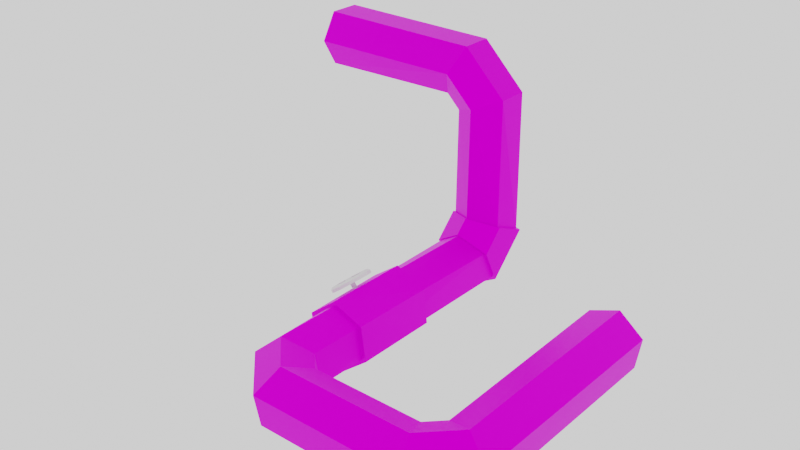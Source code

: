 # Source: Pipe.blend  (saved by Blender 3.1.7; exported with 4.5.12 LTS)
import bpy
from mathutils import Matrix  # noqa: F401  (used for matrix-valued properties, if any)

bpy.ops.wm.read_factory_settings(use_empty=True)
scene = bpy.context.scene
scene.name = 'Scene'

# ---- collections
col_collection = bpy.data.collections.new('Collection'); scene.collection.children.link(col_collection)
col_export = bpy.data.collections.new('Export'); scene.collection.children.link(col_export)

# ---- images (referenced by path relative to the original .blend; pixels are not part of the script)
import os
ASSET_DIR = os.environ.get("B2B_ASSET_DIR", "")  # directory of the original .blend (textures are referenced by path, not embedded)
HERE = os.path.dirname(os.path.abspath(__file__))  # packed textures are extracted next to this script under _unpacked/

def load_image(name, relpath, width, height, colorspace="sRGB"):
    """Load a texture the original file referenced (path relative to the .blend, or extracted next to this script)."""
    p = next((c for c in (os.path.join(HERE, relpath), os.path.join(ASSET_DIR, relpath)) if relpath and os.path.exists(c)), "")
    if p:
        img = bpy.data.images.load(p, check_existing=True)
        img.name = name
    else:  # same state as the original file: an image datablock whose file is absent (Cycles renders it pink)
        img = bpy.data.images.new(name, width, height)
        img.source = "FILE"
        img.filepath = "//" + (relpath or name)
    img.colorspace_settings.name = colorspace
    return img
img_rust_png = load_image('Rust.png', 'Rust.png', 1024, 1024, 'sRGB')

# ---- materials (node trees are filled in below, after node groups)
mat_material_002 = bpy.data.materials.new('Material.002')

# ---- material node trees
mat_material_002.use_nodes = True; mat_material_002.node_tree.nodes.clear()
_N = mat_material_002.node_tree.nodes; _L = mat_material_002.node_tree.links
n0 = _N.new('ShaderNodeOutputMaterial'); n0.name = 'Material Output'; n0.location = (300, 300)
n1 = _N.new('ShaderNodeBsdfPrincipled'); n1.name = 'Principled BSDF'; n1.location = (10, 300)
n1.distribution = 'GGX'
n1.subsurface_method = 'RANDOM_WALK_SKIN'
n1.inputs[1].default_value = 0.8421
n1.inputs[3].default_value = 1.45
n1.inputs[13].default_value = 0.0
n1.inputs[27].default_value = (0.0, 0.0, 0.0, 1.0)
n1.inputs[28].default_value = 1.0
n2 = _N.new('ShaderNodeTexImage'); n2.name = 'Image Texture'; n2.location = (-400, 200)
n2.image = img_rust_png
n2.interpolation = 'Closest'
_L.new(n1.outputs[0], n0.inputs[0])
_L.new(n2.outputs[0], n1.inputs[0])
n0.is_active_output = True

# ---- world
world_world = bpy.data.worlds.new('World'); scene.world = world_world
world_world.use_nodes = True; world_world.node_tree.nodes.clear()
_N = world_world.node_tree.nodes; _L = world_world.node_tree.links
n0 = _N.new('ShaderNodeOutputWorld'); n0.name = 'World Output'; n0.location = (300, 300)
n1 = _N.new('ShaderNodeBackground'); n1.name = 'Background'; n1.location = (10, 300)
n1.inputs[0].default_value = (1.0, 1.0, 1.0, 1.0)
_L.new(n1.outputs[0], n0.inputs[0])
n0.is_active_output = True
world_world.color = (0.05088, 0.05088, 0.05088)
world_world.use_sun_shadow = False
world_world.sun_shadow_jitter_overblur = 0.0

# ---- meshes
me_pipe = bpy.data.meshes.new('Pipe')
me_pipe.from_pydata([(-4.0, 5.255, 3.442), (-4.0, 4.745, 3.442), (-4.0, 4.49, 3.0), (-4.0, 4.745, 2.558), (-4.0, 5.255, 2.558), (-4.0, 5.51, 3.0), (-1.293, 5.255, 3.408), (-1.293, 4.745, 3.408), (-1.462, 4.49, 3.0), (-1.631, 4.745, 2.592), (-1.631, 5.255, 2.592), (-1.462, 5.51, 3.0), (-0.5919, 5.255, 2.707), (-0.5919, 4.745, 2.707), (-1.0, 4.49, 2.538), (-1.408, 4.745, 2.369), (-1.408, 5.255, 2.369), (-1.0, 5.51, 2.538), (-0.5396, 5.203, 0.3779), (-0.5799, 4.733, 0.5724), (-1.04, 4.53, 0.6564), (-1.46, 4.797, 0.5457), (-1.42, 5.267, 0.3512), (-0.9597, 5.47, 0.2672), (-0.5396, 4.622, -0.2026), (-0.5799, 4.428, 0.2671), (-1.04, 4.344, 0.4697), (-1.46, 4.454, 0.2026), (-1.42, 4.649, -0.2671), (-0.9597, 4.733, -0.4697), (-0.5599, 0.6441, -0.1822), (-0.6342, 0.6133, 0.3214), (-1.074, 0.4311, 0.5036), (-1.44, 0.2795, 0.1822), (-1.366, 0.3103, -0.3214), (-0.9258, 0.4925, -0.5036), (-0.3559, 0.4401, -0.1822), (-0.3867, 0.3658, 0.3214), (-0.5689, -0.07422, 0.5036), (-0.7205, -0.4401, 0.1822), (-0.6897, -0.3658, -0.3214), (-0.5075, 0.07422, -0.5036), (1.356, 0.4401, -0.1822), (1.387, 0.3658, 0.3214), (1.569, -0.07422, 0.5036), (1.72, -0.4401, 0.1822), (1.69, -0.3658, -0.3214), (1.507, 0.07422, -0.5036), (1.56, 0.6441, -0.1822), (1.634, 0.6133, 0.3214), (2.074, 0.4311, 0.5036), (2.44, 0.2795, 0.1822), (2.366, 0.3103, -0.3214), (1.926, 0.4925, -0.5036), (1.524, 3.923, -0.1822), (1.604, 3.923, 0.3214), (2.08, 3.923, 0.5036), (2.476, 3.923, 0.1822), (2.396, 3.923, -0.3214), (1.92, 3.923, -0.5036), (-0.4933, 5.246, 0.3927), (-0.5376, 4.729, 0.6068), (-1.044, 4.506, 0.6991), (-1.507, 4.8, 0.5774), (-1.462, 5.317, 0.3633), (-0.9557, 5.54, 0.2709), (-0.4933, 4.607, -0.2462), (-0.5376, 4.393, 0.2707), (-1.044, 4.301, 0.4937), (-1.507, 4.423, 0.1998), (-1.462, 4.637, -0.3171), (-0.9557, 4.729, -0.5401), (-1.452, 2.857, -0.3289), (-1.513, 2.857, 0.2234), (-1.065, 2.857, 0.5523), (-0.5562, 2.857, 0.3289), (-0.4952, 2.857, -0.2234), (-0.9431, 2.857, -0.5523), (-1.44, 1.474, -0.345), (-1.521, 1.474, 0.2047), (-1.085, 1.474, 0.5497), (-0.5684, 1.474, 0.345), (-0.4874, 1.474, -0.2047), (-0.923, 1.474, -0.5497)], [], [(0, 6, 11, 5), (1, 7, 6, 0), (2, 8, 7, 1), (3, 9, 8, 2), (4, 10, 9, 3), (5, 11, 10, 4), (6, 12, 17, 11), (7, 13, 12, 6), (8, 14, 13, 7), (9, 15, 14, 8), (10, 16, 15, 9), (11, 17, 16, 10), (12, 18, 23, 17), (13, 19, 18, 12), (14, 20, 19, 13), (15, 21, 20, 14), (16, 22, 21, 15), (17, 23, 22, 16), (18, 24, 29, 23), (19, 25, 24, 18), (20, 26, 25, 19), (21, 27, 26, 20), (22, 28, 27, 21), (23, 29, 28, 22), (24, 30, 35, 29), (25, 31, 30, 24), (26, 32, 31, 25), (27, 33, 32, 26), (28, 34, 33, 27), (29, 35, 34, 28), (30, 36, 41, 35), (31, 37, 36, 30), (32, 38, 37, 31), (33, 39, 38, 32), (34, 40, 39, 33), (35, 41, 40, 34), (36, 42, 47, 41), (37, 43, 42, 36), (38, 44, 43, 37), (39, 45, 44, 38), (40, 46, 45, 39), (41, 47, 46, 40), (42, 48, 53, 47), (43, 49, 48, 42), (44, 50, 49, 43), (45, 51, 50, 44), (46, 52, 51, 45), (47, 53, 52, 46), (48, 54, 59, 53), (49, 55, 54, 48), (50, 56, 55, 49), (51, 57, 56, 50), (52, 58, 57, 51), (53, 59, 58, 52), (60, 66, 71, 65), (61, 67, 66, 60), (62, 68, 67, 61), (63, 69, 68, 62), (64, 70, 69, 63), (65, 71, 70, 64), (71, 66, 67, 68, 69, 70), (65, 64, 63, 62, 61, 60), (76, 75, 81, 82), (74, 73, 79, 80), (72, 77, 83, 78), (77, 76, 82, 83), (75, 74, 80, 81), (73, 72, 78, 79), (83, 82, 81, 80, 79, 78), (77, 72, 73, 74, 75, 76)])
_uv = me_pipe.uv_layers.new(name='UVMap')
_uv.uv.foreach_set('vector', [4.062, -1.76, 4.062, -0.3075, 3.777, -0.3078, 3.756, -1.67, -1.164, 0.6386, -1.057, 2.338, -1.395, 2.35, -1.502, 0.6509, 3.576, 3.473, 3.589, 1.923, 3.896, 1.785, 3.896, 3.431, 3.234, -0.2195, 3.257, -1.492, 3.543, -1.499, 3.543, -0.1366, 3.756, -3.354, 3.752, -1.905, 3.412, -1.902, 3.417, -3.351, 4.076, -3.309, 4.076, -1.76, 3.77, -1.901, 3.756, -3.354, -1.395, 2.35, -1.395, 2.947, -1.587, 2.737, -1.587, 2.343, -1.057, 2.338, -1.057, 2.935, -1.395, 2.947, -1.395, 2.35, 0.7864, 1.248, 0.4174, 1.349, 0.2183, 1.075, 0.7783, 0.9208, 3.412, -1.902, 3.417, -1.708, 3.243, -1.499, 3.234, -1.9, 3.752, -1.905, 3.756, -1.712, 3.417, -1.708, 3.412, -1.902, -1.587, 3.456, -1.971, 3.462, -1.857, 3.143, -1.672, 3.14, 2.368, 0.06514, 1.594, 0.876, 1.323, 0.677, 2.084, -0.1054, 0.2183, 1.075, -0.5821, 2.241, -0.8362, 2.246, 0.0401, 0.9787, 0.4174, 1.349, -0.2844, 2.385, -0.5821, 2.241, 0.2183, 1.075, 0.7109, 0.9209, -0.03475, 0.4803, 0.197, 0.2369, 0.961, 0.7031, -1.857, 3.143, -2.894, 2.293, -2.65, 2.225, -1.715, 2.999, -1.971, 3.462, -3.14, 2.514, -2.894, 2.293, -1.857, 3.143, 1.594, 0.876, 1.38, 1.377, 1.052, 1.313, 1.323, 0.677, -0.5821, 2.241, -0.5897, 2.466, -0.8507, 2.673, -0.8362, 2.246, -0.2844, 2.385, -0.289, 2.522, -0.5897, 2.466, -0.5821, 2.241, -0.03475, 0.4803, -0.2109, 0.2107, 0.1012, 0.09027, 0.197, 0.2369, -2.894, 2.293, -3.04, 1.86, -2.731, 1.985, -2.65, 2.225, -1.163, 0.6386, -1.32, 0.1508, -0.9824, 0.1156, -0.8507, 0.5249, 1.38, 1.377, 1.283, 3.484, 0.961, 3.59, 1.052, 1.313, -0.5897, 2.466, 0.7864, 3.171, 0.5555, 3.416, -0.8507, 2.673, 3.234, -3.293, 3.234, -0.6962, 2.919, -0.8218, 2.901, -3.354, -0.2109, 0.2107, -0.6928, -1.973, -0.357, -1.925, 0.1012, 0.09027, -3.04, 1.86, -1.878, 0.6386, -1.587, 0.8094, -2.731, 1.985, -1.32, 0.1508, -1.175, -2.665, -0.8507, -2.766, -0.9824, 0.1156, 1.283, 3.484, 1.395, 3.638, 1.189, 3.906, 0.961, 3.59, 1.414, 3.317, 1.549, 3.504, 1.395, 3.638, 1.283, 3.484, 3.234, -0.6962, 2.914, -0.3558, 2.763, -0.655, 2.919, -0.8218, -0.6928, -1.973, -0.4016, -2.576, -0.1525, -2.349, -0.357, -1.925, -0.8507, -2.114, -0.577, -2.681, -0.4016, -2.576, -0.6928, -1.973, -1.175, -2.665, -1.414, -2.962, -1.238, -3.246, -0.8507, -2.766, 1.395, 3.638, 2.368, 4.019, 2.335, 4.354, 1.189, 3.906, 2.906, 2.365, 2.826, 1.416, 3.163, 1.393, 3.24, 2.308, 2.914, -0.3558, 1.576, -0.3333, 1.652, -0.6364, 2.763, -0.655, -0.4016, -2.576, 0.8698, -3.354, 0.961, -3.03, -0.1525, -2.349, 2.821, -0.05115, 2.715, 1.221, 2.377, 1.2, 2.486, -0.1054, -1.414, -2.962, -2.65, -3.053, -2.697, -3.354, -1.238, -3.246, -2.49, -2.804, -2.624, -2.678, -2.924, -2.794, -2.65, -3.053, 2.826, 1.416, 2.821, 1.186, 3.159, 1.203, 3.163, 1.393, 1.576, -0.3333, 1.264, -0.6631, 1.499, -0.7979, 1.652, -0.6364, 1.406, -0.1054, 0.961, -0.5751, 1.264, -0.6631, 1.576, -0.3333, 2.715, 1.221, 2.706, 1.85, 2.368, 1.869, 2.377, 1.2, -2.65, -3.053, -2.924, -2.794, -3.14, -2.936, -2.697, -3.354, -2.624, -2.678, -2.737, -0.4995, -3.061, -0.5168, -2.924, -2.794, 2.821, 1.186, 2.902, -0.1054, 3.24, -0.07344, 3.159, 1.203, 3.911, -0.1054, 3.911, 1.755, 3.576, 1.785, 3.597, 0.01501, 0.961, -0.5751, 0.9652, -2.992, 1.285, -2.979, 1.264, -0.6631, 2.706, 1.85, 2.821, 3.295, 2.483, 3.33, 2.368, 1.869, 3.26, 1.724, 3.24, -0.1054, 3.576, -0.07742, 3.576, 1.842, 2.821, 3.869, 2.821, 3.27, 3.181, 3.193, 3.181, 3.954, 3.175, 3.193, 3.188, 2.946, 3.48, 2.723, 3.455, 3.193, 2.851, 3.029, 2.859, 2.878, 3.188, 2.946, 3.175, 3.193, 2.368, 3.33, 2.722, 3.33, 2.645, 3.69, 2.453, 3.69, 3.518, 1.857, 3.518, 2.36, 3.24, 2.122, 3.24, 1.842, 3.181, 3.757, 3.181, 3.193, 3.546, 3.27, 3.546, 3.743, 3.442, 2.433, 3.48, 2.723, 3.188, 2.946, 2.859, 2.878, 2.821, 2.587, 3.112, 2.365, -1.587, 3.122, -1.264, 2.947, -0.941, 3.108, -0.941, 3.443, -1.264, 3.617, -1.587, 3.457, 0.5, 0.9403, 0.2553, 0.9403, 0.2394, -0.3178, 0.5, -0.3178, -0.25, 0.9403, -0.5106, 0.9403, -0.5106, -0.3178, -0.2659, -0.3178, 1.266, 0.9403, 0.7606, 0.9403, 0.7447, -0.3178, 1.25, -0.3178, 0.7606, 0.9403, 0.5, 0.9403, 0.5, -0.3178, 0.7447, -0.3178, 0.2553, 0.9403, -0.25, 0.9403, -0.2659, -0.3178, 0.2394, -0.3178, 1.511, 0.9403, 1.266, 0.9403, 1.25, -0.3178, 1.511, -0.3178, 0.0, 0.0, 0.0, 0.0, 0.0, 0.0, 0.0, 0.0, 0.0, 0.0, 0.0, 0.0, 0.0, 0.0, 0.0, 0.0, 0.0, 0.0, 0.0, 0.0, 0.0, 0.0, 0.0, 0.0])
me_pipe.materials.append(mat_material_002)
me_pipe.use_remesh_fix_poles = True
me_pipe.use_remesh_preserve_attributes = False
me_pipe.update()
me_wheel = bpy.data.meshes.new('Wheel')
me_wheel.from_pydata([(0.0, 1.0, 0.0), (-0.5, 0.866, 0.0), (-0.866, 0.5, 0.0), (-1.0, -4.371e-08, 0.0), (-0.866, -0.5, 0.0), (-0.5, -0.866, 0.0), (8.742e-08, -1.0, 0.0), (0.5, -0.866, 0.0), (0.866, -0.5, 0.0), (1.0, 1.192e-08, 0.0), (0.866, 0.5, 0.0), (0.5, 0.866, 0.0), (7.821e-08, 0.672, 0.0), (-0.336, 0.5819, 0.0), (-0.5819, 0.336, 0.0), (-0.672, -1.858e-07, 0.0), (-0.5819, -0.336, 0.0), (-0.336, -0.5819, 0.0), (1.37e-07, -0.672, 0.0), (0.336, -0.5819, 0.0), (0.5819, -0.336, 0.0), (0.672, -1.484e-07, 0.0), (0.5819, 0.336, 0.0), (0.336, 0.5819, 0.0), (-0.336, 0.5819, 0.2308), (8.566e-08, 0.672, 0.2308), (-0.5819, 0.336, 0.2308), (-0.672, -1.858e-07, 0.2308), (-0.5819, -0.336, 0.2308), (-0.336, -0.5819, 0.2308), (1.444e-07, -0.672, 0.2308), (0.336, -0.5819, 0.2308), (0.5819, -0.336, 0.2308), (0.672, -1.484e-07, 0.2308), (0.5819, 0.336, 0.2308), (0.336, 0.5819, 0.2308), (-0.5, 0.866, 0.1445), (-0.4554, 0.7887, 0.2308), (2.874e-08, 0.9107, 0.2308), (4.666e-09, 1.0, 0.1445), (-0.866, 0.5, 0.1445), (-0.7887, 0.4554, 0.2308), (-1.0, -4.371e-08, 0.1445), (-0.9107, -8.239e-08, 0.2308), (-0.866, -0.5, 0.1445), (-0.7887, -0.4554, 0.2308), (-0.5, -0.866, 0.1445), (-0.4554, -0.7887, 0.2308), (9.209e-08, -1.0, 0.1445), (1.084e-07, -0.9107, 0.2308), (0.5, -0.866, 0.1445), (0.4554, -0.7887, 0.2308), (0.866, -0.5, 0.1445), (0.7887, -0.4554, 0.2308), (1.0, 1.192e-08, 0.1445), (0.9107, -3.172e-08, 0.2308), (0.866, 0.5, 0.1445), (0.7887, 0.4554, 0.2308), (0.5, 0.866, 0.1445), (0.4554, 0.7887, 0.2308), (-0.105, -4.314e-07, 0.09735), (-0.09094, 0.0525, 0.09735), (2.217e-07, -0.105, 0.09735), (-0.0525, -0.09094, 0.09735), (0.105, -4.255e-07, 0.09735), (0.09094, -0.05251, 0.09735), (2.125e-07, 0.105, 0.09735), (0.05251, 0.09094, 0.09735), (-0.105, -4.314e-07, 0.1334), (-0.09094, 0.0525, 0.1334), (2.246e-07, -0.105, 0.1334), (-0.0525, -0.09094, 0.1334), (0.105, -4.255e-07, 0.1334), (0.09094, -0.05251, 0.1334), (2.154e-07, 0.105, 0.1334), (0.05251, 0.09094, 0.1334), (-0.142, -0.06651, -0.6066), (-0.1211, -0.07211, 0.219), (-0.08973, 0.1286, -0.6066), (-0.06882, 0.123, 0.219), (0.05303, -0.1188, -0.6119), (0.07394, -0.1244, 0.2137), (0.1053, 0.07634, -0.6119), (0.1262, 0.07074, 0.2137)], [], [(6, 18, 19, 7), (3, 15, 16, 4), (10, 22, 23, 11), (0, 12, 13, 1), (7, 19, 20, 8), (4, 16, 17, 5), (11, 23, 12, 0), (1, 13, 14, 2), (8, 20, 21, 9), (5, 17, 18, 6), (2, 14, 15, 3), (9, 21, 22, 10), (7, 8, 52, 50), (4, 5, 46, 44), (1, 2, 40, 36), (8, 9, 54, 52), (5, 6, 48, 46), (2, 3, 42, 40), (38, 37, 24, 25), (9, 10, 56, 54), (6, 7, 50, 48), (3, 4, 44, 42), (10, 11, 58, 56), (57, 59, 35, 34), (43, 45, 28, 27), (19, 18, 30, 31), (59, 38, 25, 35), (45, 47, 29, 28), (20, 19, 31, 32), (13, 12, 25, 24), (47, 49, 30, 29), (21, 20, 65, 64), (14, 13, 24, 26), (49, 51, 31, 30), (22, 21, 33, 34), (23, 35, 75, 67), (51, 53, 32, 31), (23, 22, 34, 35), (37, 41, 26, 24), (16, 15, 27, 28), (53, 55, 33, 32), (27, 15, 60, 68), (11, 0, 39, 58), (17, 16, 28, 29), (55, 57, 34, 33), (41, 43, 27, 26), (29, 30, 70, 71), (37, 38, 39, 36), (41, 37, 36, 40), (43, 41, 40, 42), (45, 43, 42, 44), (47, 45, 44, 46), (49, 47, 46, 48), (51, 49, 48, 50), (53, 51, 50, 52), (55, 53, 52, 54), (57, 55, 54, 56), (59, 57, 56, 58), (38, 59, 58, 39), (0, 1, 36, 39), (64, 65, 73, 72), (60, 61, 69, 68), (66, 67, 75, 74), (62, 63, 71, 70), (20, 32, 73, 65), (15, 14, 61, 60), (25, 12, 66, 74), (32, 33, 72, 73), (17, 29, 71, 63), (12, 23, 67, 66), (26, 27, 68, 69), (33, 21, 64, 72), (18, 17, 63, 62), (14, 26, 69, 61), (35, 25, 74, 75), (30, 18, 62, 70), (76, 77, 79, 78), (78, 79, 83, 82), (82, 83, 81, 80), (80, 81, 77, 76), (78, 82, 80, 76), (83, 79, 77, 81)])
_uv = me_wheel.uv_layers.new(name='UVMap')
_uv.uv.foreach_set('vector', [0.0, 0.0, 0.0, 0.0, 0.0, 0.0, 0.0, 0.0, 0.0, 0.0, 0.0, 0.0, 0.0, 0.0, 0.0, 0.0, 0.0, 0.0, 0.0, 0.0, 0.0, 0.0, 0.0, 0.0, 0.0, 0.0, 0.0, 0.0, 0.0, 0.0, 0.0, 0.0, 0.0, 0.0, 0.0, 0.0, 0.0, 0.0, 0.0, 0.0, 0.0, 0.0, 0.0, 0.0, 0.0, 0.0, 0.0, 0.0, 0.0, 0.0, 0.0, 0.0, 0.0, 0.0, 0.0, 0.0, 0.0, 0.0, 0.0, 0.0, 0.0, 0.0, 0.0, 0.0, 0.0, 0.0, 0.0, 0.0, 0.0, 0.0, 0.0, 0.0, 0.0, 0.0, 0.0, 0.0, 0.0, 0.0, 0.0, 0.0, 0.0, 0.0, 0.0, 0.0, 0.0, 0.0, 0.0, 0.0, 0.0, 0.0, 0.0, 0.0, 0.0, 0.0, 0.0, 0.0, 0.0, 0.0, 0.0, 0.0, 0.0, 0.0, 0.0, 0.0, 0.0, 0.0, 0.0, 0.0, 0.0, 0.0, 0.0, 0.0, 0.0, 0.0, 0.0, 0.0, 0.0, 0.0, 0.0, 0.0, 0.0, 0.0, 0.0, 0.0, 0.0, 0.0, 0.0, 0.0, 0.0, 0.0, 0.0, 0.0, 0.0, 0.0, 0.0, 0.0, 0.0, 0.0, 0.0, 0.0, 0.0, 0.0, 0.0, 0.0, 0.0, 0.0, 0.0, 0.0, 0.0, 0.0, 0.0, 0.0, 0.0, 0.0, 0.0, 0.0, 0.0, 0.0, 0.0, 0.0, 0.0, 0.0, 0.0, 0.0, 0.0, 0.0, 0.0, 0.0, 0.0, 0.0, 0.0, 0.0, 0.0, 0.0, 0.0, 0.0, 0.0, 0.0, 0.0, 0.0, 0.0, 0.0, 0.0, 0.0, 0.0, 0.0, 0.0, 0.0, 0.0, 0.0, 0.0, 0.0, 0.0, 0.0, 0.0, 0.0, 0.0, 0.0, 0.0, 0.0, 0.0, 0.0, 0.0, 0.0, 0.0, 0.0, 0.0, 0.0, 0.0, 0.0, 0.0, 0.0, 0.0, 0.0, 0.0, 0.0, 0.0, 0.0, 0.0, 0.0, 0.0, 0.0, 0.0, 0.0, 0.0, 0.0, 0.0, 0.0, 0.0, 0.0, 0.0, 0.0, 0.0, 0.0, 0.0, 0.0, 0.0, 0.0, 0.0, 0.0, 0.0, 0.0, 0.0, 0.0, 0.0, 0.0, 0.0, 0.0, 0.0, 0.0, 0.0, 0.0, 0.0, 0.0, 0.0, 0.0, 0.0, 0.0, 0.0, 0.0, 0.0, 0.0, 0.0, 0.0, 0.0, 0.0, 0.0, 0.0, 0.0, 0.0, 0.0, 0.0, 0.0, 0.0, 0.0, 0.0, 0.0, 0.0, 0.0, 0.0, 0.0, 0.0, 0.0, 0.0, 0.0, 0.0, 0.0, 0.0, 0.0, 0.0, 0.0, 0.0, 0.0, 0.0, 0.0, 0.0, 0.0, 0.0, 0.0, 0.0, 0.0, 0.0, 0.0, 0.0, 0.0, 0.0, 0.0, 0.0, 0.0, 0.0, 0.0, 0.0, 0.0, 0.0, 0.0, 0.0, 0.0, 0.0, 0.0, 0.0, 0.0, 0.0, 0.0, 0.0, 0.0, 0.0, 0.0, 0.0, 0.0, 0.0, 0.0, 0.0, 0.0, 0.0, 0.0, 0.0, 0.0, 0.0, 0.0, 0.0, 0.0, 0.0, 0.0, 0.0, 0.0, 0.0, 0.0, 0.0, 0.0, 0.0, 0.0, 0.0, 0.0, 0.0, 0.0, 0.0, 0.0, 0.0, 0.0, 0.0, 0.0, 0.0, 0.0, 0.0, 0.0, 0.0, 0.0, 0.0, 0.0, 0.0, 0.0, 0.0, 0.0, 0.0, 0.0, 0.0, 0.0, 0.0, 0.0, 0.0, 0.0, 0.0, 0.0, 0.0, 0.0, 0.0, 0.0, 0.0, 0.0, 0.0, 0.0, 0.0, 0.0, 0.0, 0.0, 0.0, 0.0, 0.0, 0.0, 0.0, 0.0, 0.0, 0.0, 0.0, 0.0, 0.0, 0.0, 0.0, 0.0, 0.0, 0.0, 0.0, 0.0, 0.0, 0.0, 0.0, 0.0, 0.0, 0.0, 0.0, 0.0, 0.0, 0.0, 0.0, 0.0, 0.0, 0.0, 0.0, 0.0, 0.0, 0.0, 0.0, 0.0, 0.0, 0.0, 0.0, 0.0, 0.0, 0.0, 0.0, 0.0, 0.0, 0.0, 0.0, 0.0, 0.0, 0.0, 0.0, 0.0, 0.0, 0.0, 0.0, 0.0, 0.0, 0.0, 0.0, 0.0, 0.0, 0.0, 0.0, 0.0, 0.0, 0.0, 0.0, 0.0, 0.0, 0.0, 0.0, 0.0, 0.0, 0.0, 0.0, 0.0, 0.0, 0.0, 0.0, 0.0, 0.0, 0.0, 0.0, 0.0, 0.0, 0.0, 0.0, 0.0, 0.0, 0.0, 0.0, 0.0, 0.0, 0.0, 0.0, 0.0, 0.0, 0.0, 0.0, 0.0, 0.0, 0.0, 0.0, 0.0, 0.0, 0.0, 0.0, 0.0, 0.0, 0.0, 0.0, 0.0, 0.0, 0.0, 0.0, 0.0, 0.0, 0.0, 0.0, 0.0, 0.0, 0.0, 0.0, 0.0, 0.0, 0.0, 0.0, 0.0, 0.0, 0.0, 0.0, 0.0, 0.0, 0.0, 0.0, 0.0, 0.0, 0.0, 0.0, 0.0, 0.0, 0.0, 0.0, 0.0, 0.0, 0.0, 0.0, 0.0, 0.0, 0.0, 0.0, 0.0, 0.0, 0.0, 0.0, 0.0, 0.0, 0.0, 0.0, 0.0, 0.0, 0.0, 0.0, 0.0, 0.0, 0.0, 0.0, 0.0, 0.0, 0.0, 0.0, 0.0, 0.0, 0.0, 0.0, 0.0, 0.0, 0.0, 0.0, 0.0, 0.0, 0.0, 0.0, 0.0, 0.0, 0.0, 0.0, 0.0, 0.0, 0.0, 0.0, 0.0, 0.0, 0.0, 0.0, 0.0, 0.0, 0.0, 0.0, 0.0, 0.0, 0.0, 0.0, 0.0, 0.0, 0.0, 0.0, 0.0, 0.0, 0.0, 0.0, 0.375, 0.0, 0.625, 0.0, 0.625, 0.25, 0.375, 0.25, 0.375, 0.25, 0.625, 0.25, 0.625, 0.5, 0.375, 0.5, 0.375, 0.5, 0.625, 0.5, 0.625, 0.75, 0.375, 0.75, 0.375, 0.75, 0.625, 0.75, 0.625, 1.0, 0.375, 1.0, 0.125, 0.5, 0.375, 0.5, 0.375, 0.75, 0.125, 0.75, 0.625, 0.5, 0.875, 0.5, 0.875, 0.75, 0.625, 0.75])
me_wheel.use_remesh_fix_poles = True
me_wheel.use_remesh_preserve_attributes = False
me_wheel.update()

# ---- objects
ob_pipe = bpy.data.objects.new('Pipe', me_pipe)
ob_wheel = bpy.data.objects.new('Wheel', me_wheel)
ob_wheelcontrol = bpy.data.objects.new('WheelControl', None)

# ---- transforms, parenting, visibility, modifiers, constraints
ob_pipe.location = (0.0, 0.0, 0.0)
ob_wheel.location = (-1.353, 2.165, 0.4558)
ob_wheel.rotation_euler = (-0.1984, -0.6342, 0.3271)
ob_wheel.scale = (0.3241, 0.3241, 0.3241)
_c = ob_wheel.constraints.new('COPY_ROTATION'); _c.name = 'Copy Rotation'
_c.owner_space = 'LOCAL'
_c.target = ob_wheelcontrol
ob_wheelcontrol.location = (-1.376, 2.165, 1.058)
ob_wheelcontrol.rotation_euler = (0.0, -0.0, -2.133)
ob_wheelcontrol.scale = (0.1255, 0.1255, 0.1255)

# ---- collection membership
col_collection.objects.link(ob_pipe)
col_collection.objects.link(ob_wheel)
col_collection.objects.link(ob_wheelcontrol)

# ---- scene / render settings (as saved in the file)
scene.frame_start = 1; scene.frame_end = 250; scene.frame_set(77)
scene.render.engine = 'CYCLES'
scene.cycles.sampling_pattern = 'TABULATED_SOBOL'
scene.cycles.use_light_tree = False
scene.view_settings.view_transform = 'Filmic'
bpy.context.view_layer.update()

# ---- added for rendering (the .blend has no active camera): camera
cam_auto = bpy.data.cameras.new('AutoCamera')
cam_auto.lens = 50.0
cam_auto.sensor_width = 36.0
cam_auto.clip_end = 1000.0
ob_auto_camera = bpy.data.objects.new('AutoCamera', cam_auto)
scene.collection.objects.link(ob_auto_camera)
ob_auto_camera.location = (8.19218, -8.1948, 8.6079)
ob_auto_camera.rotation_euler = (1.09748, -7.21219e-08, 0.694738)
scene.camera = ob_auto_camera
bpy.context.view_layer.update()
